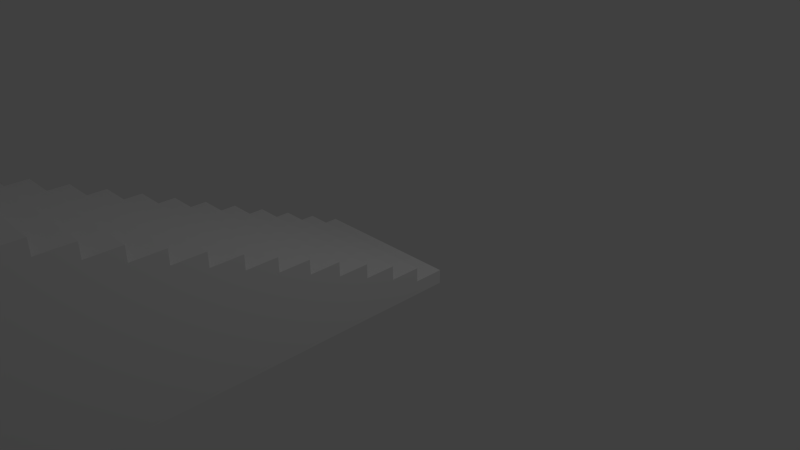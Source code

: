 # Source: trumanstairs.blend  (saved by Blender 2.65.0; exported with 4.5.12 LTS)
import bpy
from mathutils import Matrix  # noqa: F401  (used for matrix-valued properties, if any)

bpy.ops.wm.read_factory_settings(use_empty=True)
scene = bpy.context.scene
scene.name = 'Scene'

# ---- collections
col_collection_1 = bpy.data.collections.new('Collection 1'); scene.collection.children.link(col_collection_1)

# ---- world
world_world = bpy.data.worlds.new('World'); scene.world = world_world
world_world.color = (0.05088, 0.05088, 0.05088)
world_world.use_sun_shadow = False
world_world.sun_shadow_jitter_overblur = 0.0
world_world.cycles.sampling_method = 'MANUAL'
world_world.cycles.sample_map_resolution = 256

# ---- cameras
cam_camera = bpy.data.cameras.new('Camera')
cam_camera.clip_end = 100.0
cam_camera.lens = 35.0
cam_camera.sensor_width = 32.0
cam_camera.sensor_height = 18.0
cam_camera.ortho_scale = 7.314
cam_camera.dof.focus_distance = 0.0
cam_camera.dof.aperture_fstop = 128.0

# ---- lights
light_lamp = bpy.data.lights.new('Lamp', 'POINT')
light_lamp.transmission_factor = 0.0
light_lamp.cutoff_distance = 30.0
light_lamp.energy = 100.0
light_lamp.shadow_buffer_clip_start = 1.001
light_lamp.shadow_soft_size = 0.1
light_lamp.shadow_maximum_resolution = 0.006
light_lamp.use_absolute_resolution = True
light_lamp.cycles.use_multiple_importance_sampling = False

# ---- meshes
me_cube = bpy.data.meshes.new('Cube')
me_cube.from_pydata([(-1.0, 1.0, -1.0), (1.0, 1.0, -1.0), (-1.0, -1.0, 1.0), (-1.0, 1.0, 1.0), (1.0, 1.0, 1.0), (1.0, -1.0, 1.0), (1.0, -1.0, 1.0), (-1.0, -3.0, 3.0), (-1.0, -1.0, 3.0), (1.0, -1.0, 3.0), (1.0, -3.0, 3.0), (1.0, -3.0, 3.0), (-1.0, -5.0, 5.0), (-1.0, -3.0, 5.0), (1.0, -3.0, 5.0), (1.0, -5.0, 5.0), (-1.0, -7.0, 7.0), (-1.0, -5.0, 7.0), (1.0, -5.0, 7.0), (1.0, -7.0, 7.0), (-1.0, -9.0, 9.0), (-1.0, -7.0, 9.0), (1.0, -7.0, 9.0), (1.0, -9.0, 9.0), (-1.0, -11.0, 11.0), (-1.0, -9.0, 11.0), (1.0, -9.0, 11.0), (1.0, -11.0, 11.0), (-1.0, -13.0, 13.0), (-1.0, -11.0, 13.0), (1.0, -11.0, 13.0), (1.0, -13.0, 13.0), (-1.0, -15.0, 15.0), (-1.0, -13.0, 15.0), (1.0, -13.0, 15.0), (1.0, -15.0, 15.0), (-1.0, -17.0, 17.0), (-1.0, -15.0, 17.0), (1.0, -15.0, 17.0), (1.0, -17.0, 17.0), (-1.0, -19.0, 19.0), (-1.0, -17.0, 19.0), (1.0, -17.0, 19.0), (1.0, -19.0, 19.0), (-1.0, -21.0, 21.0), (-1.0, -19.0, 21.0), (1.0, -19.0, 21.0), (1.0, -21.0, 21.0), (-1.0, -23.0, 23.0), (-1.0, -21.0, 23.0), (1.0, -21.0, 23.0), (1.0, -23.0, 23.0), (-1.0, -25.0, 25.0), (-1.0, -23.0, 25.0), (1.0, -23.0, 25.0), (1.0, -25.0, 25.0), (-1.0, -27.0, 27.0), (-1.0, -25.0, 27.0), (1.0, -25.0, 27.0), (1.0, -27.0, 27.0), (-1.0, -29.0, 29.0), (-1.0, -27.0, 29.0), (1.0, -27.0, 29.0), (1.0, -29.0, 29.0), (-1.0, -31.0, 31.0), (-1.0, -29.0, 31.0), (1.0, -29.0, 31.0), (1.0, -31.0, 31.0), (-1.0, -33.0, 33.0), (-1.0, -31.0, 33.0), (1.0, -31.0, 33.0), (1.0, -33.0, 33.0), (-1.0, -46.39, -1.001), (1.0, -46.39, -1.001), (-1.0, -46.39, 35.0), (-1.0, -33.0, 35.0), (1.0, -33.0, 35.0), (1.0, -46.39, 35.0), (1.0, -1.118, -1.0), (1.0, -3.235, -1.0), (1.0, -5.353, -1.0), (1.0, -7.471, -1.0), (1.0, -9.588, -1.0), (1.0, -11.71, -1.0), (1.0, -13.82, -1.0), (1.0, -15.94, -1.0), (1.0, -18.06, -1.001), (1.0, -20.18, -1.001), (1.0, -22.29, -1.001), (1.0, -24.41, -1.001), (1.0, -26.53, -1.001), (1.0, -28.65, -1.001), (1.0, -30.76, -1.001), (1.0, -32.88, -1.001), (-1.0, -1.118, -1.0), (-1.0, -3.235, -1.0), (-1.0, -5.353, -1.0), (-1.0, -7.471, -1.0), (-1.0, -9.588, -1.0), (-1.0, -11.71, -1.0), (-1.0, -13.82, -1.0), (-1.0, -15.94, -1.0), (-1.0, -18.06, -1.001), (-1.0, -20.18, -1.001), (-1.0, -22.29, -1.001), (-1.0, -24.41, -1.001), (-1.0, -26.53, -1.001), (-1.0, -28.65, -1.001), (-1.0, -30.76, -1.001), (-1.0, -32.88, -1.001), (0.935, -33.0, 35.0), (0.935, -45.36, 35.0), (0.935, -46.39, 35.0), (1.0, -43.21, 35.0), (0.935, -43.21, 35.0), (1.0, -37.71, 35.0), (0.935, -37.71, 35.0), (1.0, -43.21, 57.49), (0.935, -43.21, 57.49), (1.0, -37.71, 57.49), (0.935, -37.71, 57.49), (0.935, -43.21, 43.72), (0.935, -37.71, 43.72), (0.935, -43.21, 45.76), (0.935, -37.71, 45.76), (0.935, -38.16, 44.36), (0.935, -38.16, 45.12), (0.935, -38.49, 44.36), (0.935, -38.49, 45.12), (0.8796, -38.16, 44.36), (0.8796, -38.16, 45.12), (0.8796, -38.49, 44.36), (0.8796, -38.49, 45.12), (0.8202, -38.16, 44.36), (0.8202, -38.16, 45.12), (0.8202, -38.49, 44.36), (0.8202, -38.49, 45.12), (0.8796, -39.13, 44.36), (0.8796, -39.13, 45.12), (0.8202, -39.13, 44.36), (0.8202, -39.13, 45.12)], [], [(3, 4, 1), (5, 4, 3), (13, 14, 11), (10, 9, 8), (17, 18, 15), (15, 14, 13), (25, 26, 23), (19, 18, 17), (29, 30, 27), (23, 22, 21), (33, 34, 31), (27, 26, 25), (37, 38, 35), (31, 30, 29), (41, 42, 39), (35, 34, 33), (45, 46, 43), (39, 38, 37), (49, 50, 47), (43, 42, 41), (53, 54, 51), (47, 46, 45), (57, 58, 55), (51, 50, 49), (61, 62, 59), (55, 54, 53), (65, 66, 63), (59, 58, 57), (69, 70, 67), (63, 62, 61), (75, 110, 71), (67, 66, 65), (71, 70, 69), (8, 9, 6), (77, 112, 72), (111, 114, 75), (21, 22, 19), (94, 2, 0), (7, 8, 2), (12, 13, 7), (16, 17, 12), (20, 21, 16), (24, 25, 20), (28, 29, 24), (32, 33, 28), (36, 37, 32), (40, 41, 36), (44, 45, 40), (48, 49, 44), (52, 53, 48), (56, 57, 52), (60, 61, 56), (64, 65, 60), (68, 69, 64), (74, 75, 68), (4, 5, 1), (10, 79, 78), (14, 15, 11), (11, 15, 80), (11, 80, 79), (15, 18, 19), (22, 23, 19), (26, 27, 23), (30, 31, 27), (34, 35, 31), (38, 39, 35), (42, 43, 39), (46, 47, 43), (50, 51, 47), (54, 55, 51), (58, 59, 55), (62, 63, 59), (66, 67, 63), (70, 71, 67), (76, 115, 71), (0, 3, 1), (2, 5, 3), (7, 13, 11), (7, 10, 8), (12, 17, 15), (12, 15, 13), (20, 25, 23), (16, 19, 17), (24, 29, 27), (20, 23, 21), (28, 33, 31), (24, 27, 25), (32, 37, 35), (28, 31, 29), (36, 41, 39), (32, 35, 33), (40, 45, 43), (36, 39, 37), (44, 49, 47), (40, 43, 41), (48, 53, 51), (44, 47, 45), (52, 57, 55), (48, 51, 49), (56, 61, 59), (52, 55, 53), (60, 65, 63), (56, 59, 57), (64, 69, 67), (60, 63, 61), (68, 75, 71), (64, 67, 65), (68, 71, 69), (2, 8, 6), (73, 77, 72), (74, 112, 111), (16, 21, 19), (2, 3, 0), (95, 7, 2), (94, 95, 2), (96, 12, 7), (95, 96, 7), (97, 16, 12), (96, 97, 12), (98, 20, 16), (97, 98, 16), (99, 24, 20), (98, 99, 20), (100, 28, 24), (99, 100, 24), (101, 32, 28), (100, 101, 28), (102, 36, 32), (101, 102, 32), (103, 40, 36), (102, 103, 36), (104, 44, 40), (103, 104, 40), (105, 48, 44), (104, 105, 44), (106, 52, 48), (105, 106, 48), (107, 56, 52), (106, 107, 52), (108, 60, 56), (107, 108, 56), (109, 64, 60), (108, 109, 60), (72, 68, 109), (68, 64, 109), (72, 74, 68), (5, 78, 1), (9, 10, 78), (6, 9, 5), (9, 78, 5), (80, 15, 81), (15, 19, 81), (23, 82, 19), (82, 81, 19), (27, 83, 23), (83, 82, 23), (31, 84, 27), (84, 83, 27), (35, 85, 31), (85, 84, 31), (39, 86, 35), (86, 85, 35), (43, 87, 39), (87, 86, 39), (47, 88, 43), (88, 87, 43), (51, 89, 47), (89, 88, 47), (55, 90, 51), (90, 89, 51), (59, 91, 55), (91, 90, 55), (63, 92, 59), (92, 91, 59), (67, 93, 63), (93, 92, 63), (71, 73, 93), (67, 71, 93), (77, 73, 71), (77, 113, 111), (112, 77, 111), (115, 116, 122), (115, 76, 116), (117, 119, 118), (114, 113, 121), (113, 115, 119), (116, 114, 122), (122, 125, 126), (120, 123, 118), (127, 128, 132), (127, 121, 123), (131, 132, 138), (126, 125, 129), (125, 127, 131), (128, 126, 130), (133, 135, 136), (130, 129, 133), (129, 131, 135), (132, 130, 134), (137, 138, 140), (136, 135, 139), (132, 136, 140), (135, 131, 137), (110, 76, 71), (112, 74, 72), (114, 116, 75), (116, 110, 75), (115, 113, 71), (113, 77, 71), (75, 74, 111), (113, 114, 111), (119, 115, 122), (120, 119, 124), (119, 122, 124), (76, 110, 116), (119, 120, 118), (113, 117, 121), (117, 118, 123), (121, 117, 123), (117, 113, 119), (114, 121, 122), (121, 127, 122), (127, 125, 122), (124, 122, 126), (120, 124, 123), (124, 126, 128), (123, 124, 128), (131, 127, 132), (128, 127, 123), (137, 131, 138), (130, 126, 129), (129, 125, 131), (132, 128, 130), (134, 133, 136), (134, 130, 133), (133, 129, 135), (136, 132, 134), (139, 137, 140), (140, 136, 139), (138, 132, 140), (139, 135, 137)])
me_cube.use_remesh_preserve_volume = False
me_cube.use_remesh_preserve_attributes = False
me_cube.use_mirror_vertex_groups = False
me_cube.update()

# ---- objects
ob_cube = bpy.data.objects.new('Cube', me_cube)
ob_lamp = bpy.data.objects.new('Lamp', light_lamp)
ob_camera = bpy.data.objects.new('Camera', cam_camera)

# ---- transforms, parenting, visibility, modifiers, constraints
ob_cube.location = (0.0, 0.0, 0.0)
ob_cube.scale = (1.0, 0.1945, 0.0892)
ob_cube.lineart.crease_threshold = 0.0
ob_lamp.location = (4.076, 1.005, 5.904)
ob_lamp.rotation_euler = (0.6503, 0.05522, 1.866)
ob_lamp.lock_rotations_4d = False
ob_lamp.empty_display_type = 'ARROWS'
ob_lamp.color = (0.0, 0.0, 0.0, 0.0)
ob_lamp.lineart.crease_threshold = 0.0
ob_camera.location = (7.481, -6.508, 5.344)
ob_camera.rotation_euler = (1.109, 0.01082, 0.8149)
ob_camera.lock_rotations_4d = False
ob_camera.empty_display_type = 'ARROWS'
ob_camera.color = (0.0, 0.0, 0.0, 0.0)
ob_camera.display_type = 'WIRE'
ob_camera.lineart.crease_threshold = 0.0

# ---- collection membership
col_collection_1.objects.link(ob_cube)
col_collection_1.objects.link(ob_lamp)
col_collection_1.objects.link(ob_camera)

# ---- scene / render settings (as saved in the file)
scene.camera = ob_camera
scene.frame_start = 1; scene.frame_end = 250; scene.frame_set(1)
scene.render.engine = 'BLENDER_EEVEE_NEXT'
scene.render.image_settings.color_mode = 'RGB'
scene.render.image_settings.compression = 90
scene.render.resolution_percentage = 50
scene.render.dither_intensity = 0.0
scene.render.bake_margin = 2
scene.render.bake_bias = 0.0
scene.cycles.use_denoising = False
scene.cycles.samples = 10
scene.cycles.sampling_pattern = 'TABULATED_SOBOL'
scene.cycles.light_sampling_threshold = 0.0
scene.cycles.use_adaptive_sampling = False
scene.cycles.use_light_tree = False
scene.cycles.blur_glossy = 0.0
scene.cycles.volume_bounces = 1
scene.cycles.pixel_filter_type = 'GAUSSIAN'
scene.cycles.sample_clamp_indirect = 0.0
scene.view_settings.view_transform = 'Standard'
bpy.context.view_layer.update()
